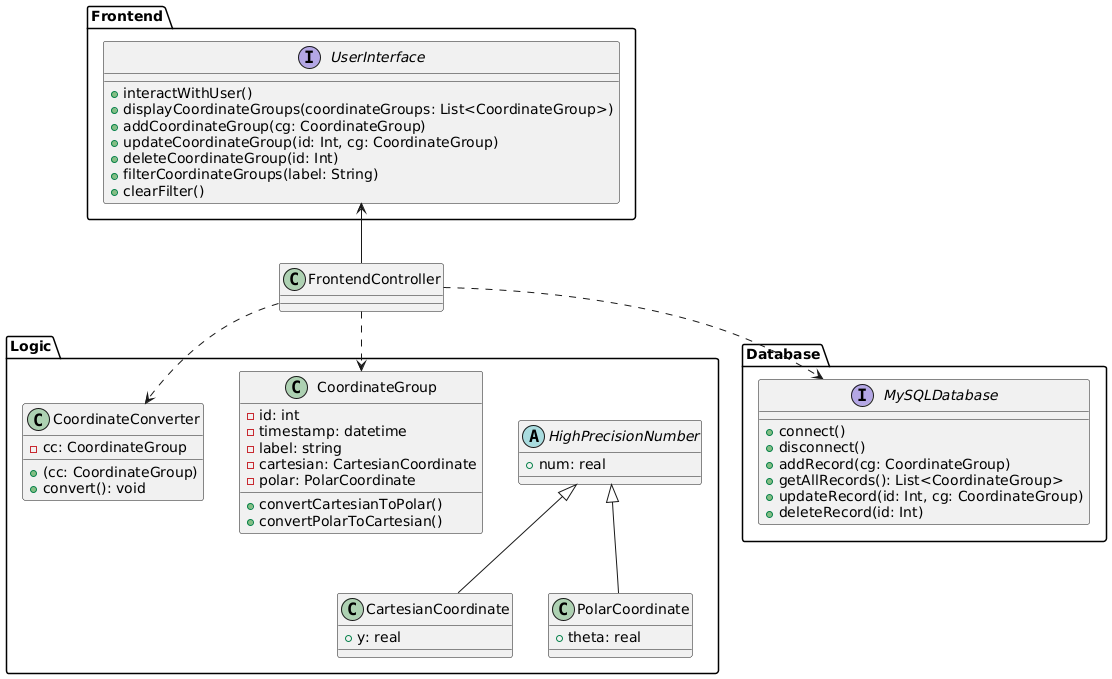

The diagram above was rendered by PlantUML. Its source (embedded in the PNG):
@startuml

package Frontend {
  interface UserInterface {
    + interactWithUser()
    + displayCoordinateGroups(coordinateGroups: List<CoordinateGroup>)
    + addCoordinateGroup(cg: CoordinateGroup)
    + updateCoordinateGroup(id: Int, cg: CoordinateGroup)
    + deleteCoordinateGroup(id: Int)
    + filterCoordinateGroups(label: String)
    + clearFilter()
  }
}

package Logic {
  abstract class HighPrecisionNumber {
    + num: real
  }
  
  class CartesianCoordinate extends HighPrecisionNumber {
    + y: real
  }
  
  class PolarCoordinate extends HighPrecisionNumber {
    + theta: real
  }
  
  class CoordinateGroup {
    - id: int
    - timestamp: datetime
    - label: string
    - cartesian: CartesianCoordinate
    - polar: PolarCoordinate
    
    + convertCartesianToPolar()
    + convertPolarToCartesian()
  }
  
  class CoordinateConverter {
    - cc: CoordinateGroup
    
    + (cc: CoordinateGroup)
    + convert(): void
  }
}

package Database {
  interface MySQLDatabase {
    + connect()
    + disconnect()
    + addRecord(cg: CoordinateGroup)
    + getAllRecords(): List<CoordinateGroup>
    + updateRecord(id: Int, cg: CoordinateGroup)
    + deleteRecord(id: Int)
  }
}

UserInterface <-- FrontendController
FrontendController ..> Logic.CoordinateConverter
FrontendController ..> Logic.CoordinateGroup
FrontendController ..> Database.MySQLDatabase

@enduml